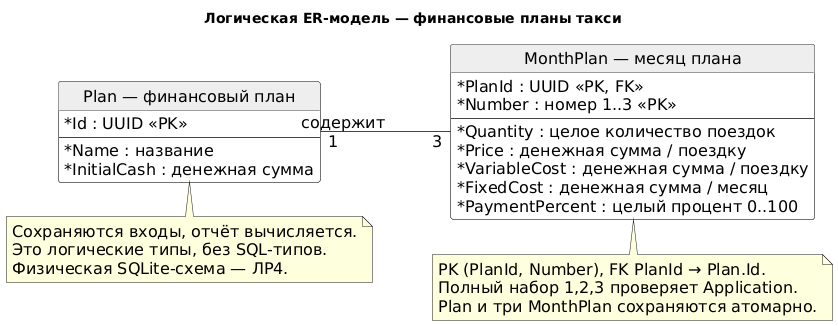

The diagram above was rendered by PlantUML. Its source (embedded in the PNG):
@startuml
skinparam defaultFontName DejaVu Sans
skinparam defaultFontSize 16
skinparam shadowing false
skinparam backgroundColor white
skinparam classBackgroundColor white
skinparam classHeaderBackgroundColor #EEEEEE
skinparam classBorderColor #444444
skinparam ArrowColor #444444
skinparam classAttributeIconSize 0
hide circle

left to right direction
skinparam linetype ortho
title Логическая ER-модель — финансовые планы такси
entity "Plan — финансовый план" as Plan {
 * Id : UUID <<PK>>
 --
 * Name : название
 * InitialCash : денежная сумма
}
entity "MonthPlan — месяц плана" as Month {
 * PlanId : UUID <<PK, FK>>
 * Number : номер 1..3 <<PK>>
 --
 * Quantity : целое количество поездок
 * Price : денежная сумма / поездку
 * VariableCost : денежная сумма / поездку
 * FixedCost : денежная сумма / месяц
 * PaymentPercent : целый процент 0..100
}
Plan "1" -- "3" Month : содержит
note bottom of Month
PK (PlanId, Number), FK PlanId → Plan.Id.
Полный набор 1,2,3 проверяет Application.
Plan и три MonthPlan сохраняются атомарно.
end note
note bottom of Plan
Сохраняются входы, отчёт вычисляется.
Это логические типы, без SQL-типов.
Физическая SQLite-схема — ЛР4.
end note
@enduml